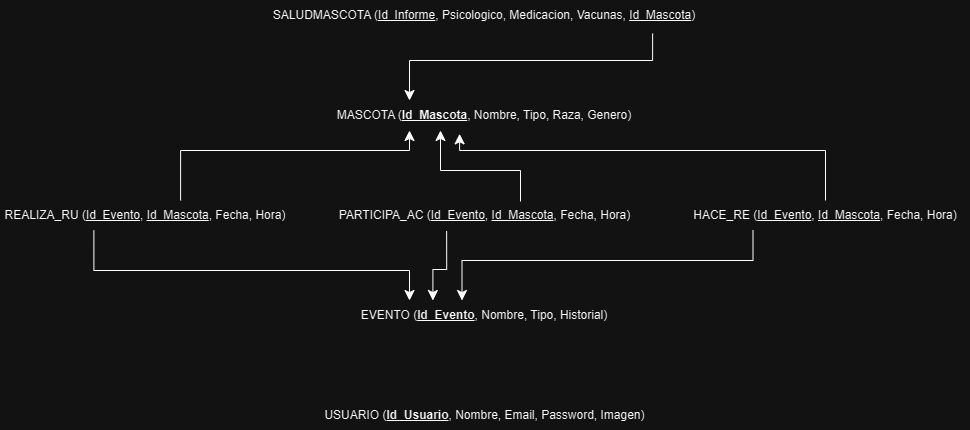

The diagram above was exported from draw.io. Its source (the exported page's mxGraphModel, read from the mxfile embedded in the PNG):
<mxGraphModel dx="710" dy="571" grid="1" gridSize="10" guides="1" tooltips="1" connect="1" arrows="1" fold="1" page="1" pageScale="1" pageWidth="1169" pageHeight="1654" math="0" shadow="0">
  <root>
    <mxCell id="0" />
    <mxCell id="1" parent="0" />
    <mxCell id="7e_GHibeSsOnaBINOSui-1" value="MASCOTA (&lt;u&gt;&lt;b&gt;Id_Mascota&lt;/b&gt;&lt;/u&gt;, Nombre, Tipo, Raza, Genero)" style="text;html=1;align=center;verticalAlign=middle;whiteSpace=wrap;rounded=0;" parent="1" vertex="1">
      <mxGeometry x="434" y="200" width="300" height="30" as="geometry" />
    </mxCell>
    <mxCell id="7e_GHibeSsOnaBINOSui-2" value="SALUDMASCOTA (&lt;u&gt;Id_Informe&lt;/u&gt;, Psicologico, Medicacion, Vacunas, &lt;u&gt;Id_Mascota&lt;/u&gt;)" style="text;html=1;align=center;verticalAlign=middle;whiteSpace=wrap;rounded=0;" parent="1" vertex="1">
      <mxGeometry x="369" y="100" width="430" height="30" as="geometry" />
    </mxCell>
    <mxCell id="hmlrp2i4v2N98LjP0ek6-1" value="EVENTO (&lt;u&gt;&lt;b&gt;Id_Evento&lt;/b&gt;&lt;/u&gt;, Nombre, Tipo, Historial)" style="text;html=1;align=center;verticalAlign=middle;whiteSpace=wrap;rounded=0;" parent="1" vertex="1">
      <mxGeometry x="434" y="400" width="300" height="30" as="geometry" />
    </mxCell>
    <mxCell id="hmlrp2i4v2N98LjP0ek6-2" value="REALIZA_RU (&lt;u&gt;Id_Evento&lt;/u&gt;, &lt;u&gt;Id_Mascota&lt;/u&gt;, Fecha, Hora)" style="text;html=1;align=center;verticalAlign=middle;whiteSpace=wrap;rounded=0;" parent="1" vertex="1">
      <mxGeometry x="100" y="300" width="290" height="30" as="geometry" />
    </mxCell>
    <mxCell id="hmlrp2i4v2N98LjP0ek6-3" value="PARTICIPA_AC (&lt;u&gt;Id_Evento&lt;/u&gt;, &lt;u&gt;Id_Mascota&lt;/u&gt;, Fecha, Hora)" style="text;html=1;align=center;verticalAlign=middle;whiteSpace=wrap;rounded=0;" parent="1" vertex="1">
      <mxGeometry x="437" y="300" width="295" height="30" as="geometry" />
    </mxCell>
    <mxCell id="hmlrp2i4v2N98LjP0ek6-4" value="HACE_RE (&lt;u&gt;Id_Evento&lt;/u&gt;, &lt;u&gt;Id_Mascota&lt;/u&gt;, Fecha, Hora)" style="text;html=1;align=center;verticalAlign=middle;whiteSpace=wrap;rounded=0;" parent="1" vertex="1">
      <mxGeometry x="780" y="300" width="290" height="30" as="geometry" />
    </mxCell>
    <mxCell id="hmlrp2i4v2N98LjP0ek6-5" value="" style="edgeStyle=segmentEdgeStyle;endArrow=classic;html=1;curved=0;rounded=0;endSize=8;startSize=8;exitX=0.891;exitY=1.1;exitDx=0;exitDy=0;entryX=0.25;entryY=0;entryDx=0;entryDy=0;exitPerimeter=0;" parent="1" source="7e_GHibeSsOnaBINOSui-2" target="7e_GHibeSsOnaBINOSui-1" edge="1">
      <mxGeometry width="50" height="50" relative="1" as="geometry">
        <mxPoint x="574" y="430" as="sourcePoint" />
        <mxPoint x="624" y="380" as="targetPoint" />
        <Array as="points">
          <mxPoint x="752" y="160" />
          <mxPoint x="509" y="160" />
        </Array>
      </mxGeometry>
    </mxCell>
    <mxCell id="hmlrp2i4v2N98LjP0ek6-7" value="" style="edgeStyle=segmentEdgeStyle;endArrow=classic;html=1;curved=0;rounded=0;endSize=8;startSize=8;" parent="1" target="7e_GHibeSsOnaBINOSui-1" edge="1">
      <mxGeometry width="50" height="50" relative="1" as="geometry">
        <mxPoint x="620" y="301" as="sourcePoint" />
        <mxPoint x="470" y="577" as="targetPoint" />
        <Array as="points">
          <mxPoint x="620" y="270" />
          <mxPoint x="540" y="270" />
        </Array>
      </mxGeometry>
    </mxCell>
    <mxCell id="hmlrp2i4v2N98LjP0ek6-8" value="" style="edgeStyle=segmentEdgeStyle;endArrow=classic;html=1;curved=0;rounded=0;endSize=8;startSize=8;entryX=0.417;entryY=1.11;entryDx=0;entryDy=0;entryPerimeter=0;exitX=0.5;exitY=0;exitDx=0;exitDy=0;" parent="1" source="hmlrp2i4v2N98LjP0ek6-4" target="7e_GHibeSsOnaBINOSui-1" edge="1">
      <mxGeometry width="50" height="50" relative="1" as="geometry">
        <mxPoint x="720" y="301" as="sourcePoint" />
        <mxPoint x="640" y="230" as="targetPoint" />
        <Array as="points">
          <mxPoint x="925" y="250" />
          <mxPoint x="559" y="250" />
        </Array>
      </mxGeometry>
    </mxCell>
    <mxCell id="hmlrp2i4v2N98LjP0ek6-9" value="" style="edgeStyle=segmentEdgeStyle;endArrow=classic;html=1;curved=0;rounded=0;endSize=8;startSize=8;exitX=0.621;exitY=0;exitDx=0;exitDy=0;exitPerimeter=0;entryX=0.25;entryY=1;entryDx=0;entryDy=0;" parent="1" source="hmlrp2i4v2N98LjP0ek6-2" target="7e_GHibeSsOnaBINOSui-1" edge="1">
      <mxGeometry width="50" height="50" relative="1" as="geometry">
        <mxPoint x="340" y="281" as="sourcePoint" />
        <mxPoint x="260" y="210" as="targetPoint" />
        <Array as="points">
          <mxPoint x="280" y="250" />
          <mxPoint x="509" y="250" />
        </Array>
      </mxGeometry>
    </mxCell>
    <mxCell id="hmlrp2i4v2N98LjP0ek6-10" value="" style="edgeStyle=segmentEdgeStyle;endArrow=classic;html=1;curved=0;rounded=0;endSize=8;startSize=8;exitX=0.322;exitY=1;exitDx=0;exitDy=0;entryX=0.25;entryY=0;entryDx=0;entryDy=0;exitPerimeter=0;" parent="1" source="hmlrp2i4v2N98LjP0ek6-2" target="hmlrp2i4v2N98LjP0ek6-1" edge="1">
      <mxGeometry width="50" height="50" relative="1" as="geometry">
        <mxPoint x="340" y="481" as="sourcePoint" />
        <mxPoint x="260" y="410" as="targetPoint" />
        <Array as="points">
          <mxPoint x="193" y="370" />
          <mxPoint x="509" y="370" />
        </Array>
      </mxGeometry>
    </mxCell>
    <mxCell id="hmlrp2i4v2N98LjP0ek6-11" value="" style="edgeStyle=segmentEdgeStyle;endArrow=classic;html=1;curved=0;rounded=0;endSize=8;startSize=8;exitX=0.37;exitY=1.016;exitDx=0;exitDy=0;exitPerimeter=0;entryX=0.328;entryY=0;entryDx=0;entryDy=0;entryPerimeter=0;" parent="1" source="hmlrp2i4v2N98LjP0ek6-3" target="hmlrp2i4v2N98LjP0ek6-1" edge="1">
      <mxGeometry width="50" height="50" relative="1" as="geometry">
        <mxPoint x="665" y="400" as="sourcePoint" />
        <mxPoint x="585" y="329" as="targetPoint" />
        <Array as="points">
          <mxPoint x="546" y="369" />
          <mxPoint x="532" y="369" />
        </Array>
      </mxGeometry>
    </mxCell>
    <mxCell id="hmlrp2i4v2N98LjP0ek6-12" value="" style="edgeStyle=segmentEdgeStyle;endArrow=classic;html=1;curved=0;rounded=0;endSize=8;startSize=8;exitX=0.25;exitY=1;exitDx=0;exitDy=0;entryX=0.425;entryY=0;entryDx=0;entryDy=0;entryPerimeter=0;" parent="1" source="hmlrp2i4v2N98LjP0ek6-4" target="hmlrp2i4v2N98LjP0ek6-1" edge="1">
      <mxGeometry width="50" height="50" relative="1" as="geometry">
        <mxPoint x="812" y="411" as="sourcePoint" />
        <mxPoint x="732" y="340" as="targetPoint" />
        <Array as="points">
          <mxPoint x="853" y="360" />
          <mxPoint x="562" y="360" />
        </Array>
      </mxGeometry>
    </mxCell>
    <mxCell id="HVXn9l2lC0cQTM3Ve6Ad-1" value="USUARIO (&lt;u&gt;&lt;b&gt;Id_Usuario&lt;/b&gt;&lt;/u&gt;, Nombre, Email, Password, Imagen)" style="text;html=1;align=center;verticalAlign=middle;whiteSpace=wrap;rounded=0;" vertex="1" parent="1">
      <mxGeometry x="422" y="500" width="325" height="30" as="geometry" />
    </mxCell>
  </root>
</mxGraphModel>